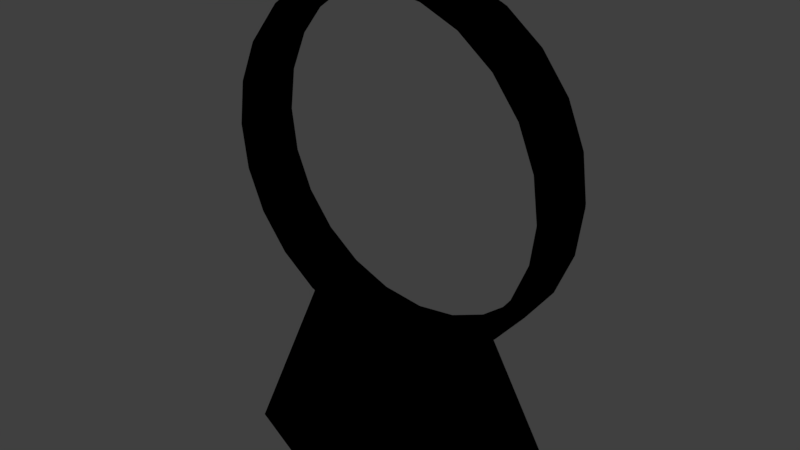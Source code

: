 # Source: ring.blend  (saved by Blender 2.79.0; exported with 4.5.12 LTS)
import bpy
from mathutils import Matrix  # noqa: F401  (used for matrix-valued properties, if any)

bpy.ops.wm.read_factory_settings(use_empty=True)
scene = bpy.context.scene
scene.name = 'Scene'

# ---- collections
col_collection_1 = bpy.data.collections.new('Collection 1'); scene.collection.children.link(col_collection_1)

# ---- images (referenced by path relative to the original .blend; pixels are not part of the script)
import os
ASSET_DIR = os.environ.get("B2B_ASSET_DIR", "")  # directory of the original .blend (textures are referenced by path, not embedded)
HERE = os.path.dirname(os.path.abspath(__file__))  # packed textures are extracted next to this script under _unpacked/

def load_image(name, relpath, width, height, colorspace="sRGB"):
    """Load a texture the original file referenced (path relative to the .blend, or extracted next to this script)."""
    p = next((c for c in (os.path.join(HERE, relpath), os.path.join(ASSET_DIR, relpath)) if relpath and os.path.exists(c)), "")
    if p:
        img = bpy.data.images.load(p, check_existing=True)
        img.name = name
    else:  # same state as the original file: an image datablock whose file is absent (Cycles renders it pink)
        img = bpy.data.images.new(name, width, height)
        img.source = "FILE"
        img.filepath = "//" + (relpath or name)
    img.colorspace_settings.name = colorspace
    return img
img_ring_png = load_image('ring.png', 'ring.png', 1024, 1024, 'sRGB')

# ---- materials (node trees are filled in below, after node groups)
mat_material_002 = bpy.data.materials.new('Material.002')
mat_material_002.alpha_threshold = 0.0
mat_material_002.roughness = 0.5

# ---- node groups
ng_gltf_metallic_roughness = bpy.data.node_groups.new('glTF Metallic Roughness', 'ShaderNodeTree')
_N = ng_gltf_metallic_roughness.nodes; _L = ng_gltf_metallic_roughness.links

# ---- material node trees
mat_material_002.use_nodes = True; mat_material_002.node_tree.nodes.clear()
_N = mat_material_002.node_tree.nodes; _L = mat_material_002.node_tree.links
n0 = _N.new('ShaderNodeOutputMaterial'); n0.name = 'Material Output'; n0.location = (460, 300)
n1 = _N.new('ShaderNodeGroup'); n1.name = 'Group'; n1.location = (240, 388)
n1.node_tree = ng_gltf_metallic_roughness
n1.inputs[1].default_value = (1.0, 1.0, 1.0, 1.0)
n1.inputs[2].default_value = (1.0, 1.0, 1.0, 1.0)
n1.inputs[3].default_value = 0.0
n1.inputs[4].default_value = 0.7
n1.inputs[5].default_value = (0.5, 0.5, 1.0, 1.0)
n1.inputs[6].default_value = 1.0
n1.inputs[7].default_value = (1.0, 1.0, 1.0, 1.0)
n1.inputs[8].default_value = 1.0
n1.inputs[9].default_value = (1.0, 1.0, 1.0, 1.0)
n1.inputs[10].default_value = (0.0, 0.0, 0.0, 1.0)
n1.inputs[11].default_value = 1.0
n1.inputs[12].default_value = 0.5
n1.inputs[13].default_value = 0.0
n1.inputs[14].default_value = 0.0
n1.inputs[15].default_value = 0.0
n1.inputs[16].default_value = (0.0, 0.0, 0.0, 1.0)
n2 = _N.new('ShaderNodeTexImage'); n2.name = 'Image Texture'; n2.location = (10, 300)
n2.width = 140
n2.image = img_ring_png
_L.new(n1.outputs[0], n0.inputs[0])
_L.new(n2.outputs[0], n1.inputs[0])
n0.is_active_output = True

# ---- world
world_world = bpy.data.worlds.new('World'); scene.world = world_world
world_world.color = (0.05088, 0.05088, 0.05088)
world_world.use_sun_shadow = False
world_world.sun_shadow_jitter_overblur = 0.0
world_world.cycles.sampling_method = 'MANUAL'

# ---- meshes
me_mesh0_001 = bpy.data.meshes.new('mesh0.001')
me_mesh0_001.from_pydata([(5.0, 1.0, 17.57), (6.124, 1.0, 16.1), (6.124, -1.0, 16.1), (5.0, -1.0, 17.57), (6.83, 1.0, 14.4), (6.83, -1.0, 14.4), (7.071, 1.0, 12.57), (7.071, -1.0, 12.57), (6.83, 1.0, 10.74), (6.83, -1.0, 10.74), (6.124, 1.0, 9.032), (6.124, -1.0, 9.032), (5.0, 1.0, 7.567), (5.0, -1.0, 7.567), (3.536, 1.0, 6.444), (3.536, -1.0, 6.444), (1.83, 1.0, 5.737), (1.83, -1.0, 5.737), (3e-06, 1.0, 5.496), (-7e-06, -1.0, 5.496), (-1.83, 1.0, 5.737), (-1.83, -1.0, 5.737), (-3.536, 1.0, 6.444), (-3.536, -1.0, 6.444), (-5.0, 1.0, 7.567), (-5.0, -1.0, 7.567), (-6.124, 1.0, 9.032), (-6.124, -1.0, 9.032), (-6.83, 1.0, 10.74), (-6.83, -1.0, 10.74), (-7.071, 1.0, 12.57), (-7.071, -1.0, 12.57), (-6.83, 1.0, 14.4), (-6.83, -1.0, 14.4), (-6.124, 1.0, 16.1), (-6.124, -1.0, 16.1), (-5.0, 1.0, 17.57), (-5.0, -1.0, 17.57), (-3.536, 1.0, 18.69), (-3.536, -1.0, 18.69), (-1.83, 1.0, 19.4), (-1.83, -1.0, 19.4), (-5e-06, 1.0, 19.64), (4.3e-05, -1.0, 19.64), (1.83, 1.0, 19.4), (1.83, -1.0, 19.4), (3.536, 1.0, 18.69), (3.536, -1.0, 18.69), (3.893, 1.0, 19.31), (3.893, -1.0, 19.31), (5.505, -1.0, 18.07), (5.505, 1.0, 18.07), (2.015, 1.0, 20.09), (2.015, -1.0, 20.09), (-4e-06, 1.0, 20.35), (4.5e-05, -1.0, 20.35), (-2.015, 1.0, 20.09), (-2.015, -1.0, 20.09), (-3.893, 1.0, 19.31), (-3.893, -1.0, 19.31), (-5.505, 1.0, 18.07), (-5.505, -1.0, 18.07), (-6.742, 1.0, 16.46), (-6.742, -1.0, 16.46), (-7.52, 1.0, 14.58), (-7.52, -1.0, 14.58), (-7.785, 1.0, 12.57), (-7.785, -1.0, 12.57), (-7.52, 1.0, 10.55), (-7.52, -1.0, 10.55), (-6.742, 1.0, 8.675), (-6.742, -1.0, 8.675), (-5.505, 1.0, 7.062), (-5.505, -1.0, 7.062), (-3.893, 1.0, 5.825), (-3.893, -1.0, 5.825), (5.505, 1.0, 7.062), (5.505, -1.0, 7.062), (3.893, -1.0, 5.825), (3.893, 1.0, 5.825), (6.742, 1.0, 8.675), (6.742, -1.0, 8.675), (7.52, 1.0, 10.55), (7.52, -1.0, 10.55), (7.785, 1.0, 12.57), (7.785, -1.0, 12.57), (7.52, 1.0, 14.58), (7.52, -1.0, 14.58), (6.742, 1.0, 16.46), (6.742, -1.0, 16.46), (5.505, 1.0, 18.07), (6.742, 1.0, 16.46), (6.585, 1.332, 16.37), (5.377, 1.332, 17.94), (7.52, 1.0, 14.58), (7.345, 1.332, 14.54), (7.785, 1.0, 12.57), (7.604, 1.332, 12.57), (7.52, 1.0, 10.55), (7.345, 1.332, 10.6), (6.742, 1.0, 8.675), (6.585, 1.332, 8.766), (5.505, 1.0, 7.062), (5.377, 1.332, 7.191), (3.893, 1.0, 5.825), (3.802, 1.332, 5.982), (2.015, 1.0, 5.047), (1.968, 1.332, 5.223), (3e-06, 1.0, 4.782), (3e-06, 1.332, 4.964), (-2.015, 1.0, 5.047), (-1.968, 1.332, 5.223), (-3.893, 1.0, 5.825), (-3.802, 1.332, 5.982), (-5.505, 1.0, 7.062), (-5.377, 1.332, 7.191), (-6.742, 1.0, 8.675), (-6.585, 1.332, 8.766), (-7.52, 1.0, 10.55), (-7.345, 1.332, 10.6), (-7.785, 1.0, 12.57), (-7.604, 1.332, 12.57), (-7.52, 1.0, 14.58), (-7.345, 1.332, 14.54), (-6.742, 1.0, 16.46), (-6.585, 1.332, 16.37), (-5.505, 1.0, 18.07), (-5.377, 1.332, 17.94), (-3.893, 1.0, 19.31), (-3.802, 1.332, 19.15), (-2.015, 1.0, 20.09), (-1.968, 1.332, 19.91), (-4e-06, 1.0, 20.35), (-4e-06, 1.332, 20.17), (2.015, 1.0, 20.09), (1.968, 1.332, 19.91), (3.893, 1.0, 19.31), (3.802, 1.332, 19.15), (5.0, 1.0, 17.57), (3.536, 1.0, 18.69), (3.619, 1.317, 18.84), (5.118, 1.317, 17.69), (1.83, 1.0, 19.4), (1.873, 1.317, 19.56), (-5e-06, 1.0, 19.64), (-6e-06, 1.317, 19.81), (-1.83, 1.0, 19.4), (-1.873, 1.317, 19.56), (-3.536, 1.0, 18.69), (-3.619, 1.317, 18.84), (-5.0, 1.0, 17.57), (-5.118, 1.317, 17.69), (-6.124, 1.0, 16.1), (-6.268, 1.317, 16.19), (-6.83, 1.0, 14.4), (-6.991, 1.317, 14.44), (-7.071, 1.0, 12.57), (-7.238, 1.317, 12.57), (-6.83, 1.0, 10.74), (-6.991, 1.317, 10.69), (-6.124, 1.0, 9.032), (-6.268, 1.317, 8.948), (-5.0, 1.0, 7.567), (-5.118, 1.317, 7.449), (-3.536, 1.0, 6.444), (-3.619, 1.317, 6.299), (-1.83, 1.0, 5.737), (-1.873, 1.317, 5.576), (3e-06, 1.0, 5.496), (3e-06, 1.317, 5.329), (1.83, 1.0, 5.737), (1.873, 1.317, 5.576), (3.536, 1.0, 6.444), (3.619, 1.317, 6.299), (5.0, 1.0, 7.567), (5.118, 1.317, 7.449), (6.124, 1.0, 9.032), (6.268, 1.317, 8.948), (6.83, 1.0, 10.74), (6.991, 1.317, 10.69), (7.071, 1.0, 12.57), (7.238, 1.317, 12.57), (6.83, 1.0, 14.4), (6.991, 1.317, 14.44), (6.124, 1.0, 16.1), (6.268, 1.317, 16.19), (6.742, -1.0, 16.46), (5.505, -1.0, 18.07), (5.371, -1.325, 17.94), (6.579, -1.325, 16.37), (7.52, -1.0, 14.58), (7.338, -1.325, 14.53), (7.785, -1.0, 12.57), (7.596, -1.325, 12.57), (7.52, -1.0, 10.55), (7.338, -1.325, 10.6), (6.742, -1.0, 8.675), (6.579, -1.325, 8.769), (5.505, -1.0, 7.062), (5.371, -1.325, 7.196), (3.893, -1.0, 5.825), (3.798, -1.325, 5.989), (2.015, -1.0, 5.047), (1.966, -1.325, 5.23), (-7e-06, -1.0, 4.782), (-7e-06, -1.325, 4.971), (-2.015, -1.0, 5.047), (-1.966, -1.325, 5.23), (-3.893, -1.0, 5.825), (-3.798, -1.325, 5.989), (-5.505, -1.0, 7.062), (-5.371, -1.325, 7.196), (-6.742, -1.0, 8.675), (-6.579, -1.325, 8.769), (-7.52, -1.0, 10.55), (-7.338, -1.325, 10.6), (-7.785, -1.0, 12.57), (-7.596, -1.325, 12.57), (-7.52, -1.0, 14.58), (-7.338, -1.325, 14.53), (-6.742, -1.0, 16.46), (-6.579, -1.325, 16.37), (-5.505, -1.0, 18.07), (-5.371, -1.325, 17.94), (-3.893, -1.0, 19.31), (-3.798, -1.325, 19.15), (-2.015, -1.0, 20.09), (-1.966, -1.325, 19.91), (4.5e-05, -1.0, 20.35), (4.4e-05, -1.325, 20.16), (2.015, -1.0, 20.09), (1.966, -1.325, 19.91), (3.893, -1.0, 19.31), (3.798, -1.325, 19.15), (3.536, -1.0, 18.69), (5.0, -1.0, 17.57), (5.123, -1.31, 17.69), (3.622, -1.31, 18.84), (1.83, -1.0, 19.4), (1.875, -1.31, 19.57), (4.3e-05, -1.0, 19.64), (4.4e-05, -1.31, 19.81), (-1.83, -1.0, 19.4), (-1.875, -1.31, 19.57), (-3.536, -1.0, 18.69), (-3.622, -1.31, 18.84), (-5.0, -1.0, 17.57), (-5.123, -1.31, 17.69), (-6.124, -1.0, 16.1), (-6.274, -1.31, 16.19), (-6.83, -1.0, 14.4), (-6.998, -1.31, 14.44), (-7.071, -1.0, 12.57), (-7.245, -1.31, 12.57), (-6.83, -1.0, 10.74), (-6.998, -1.31, 10.69), (-6.124, -1.0, 9.032), (-6.274, -1.31, 8.945), (-5.0, -1.0, 7.567), (-5.123, -1.31, 7.445), (-3.536, -1.0, 6.444), (-3.622, -1.31, 6.293), (-1.83, -1.0, 5.737), (-1.875, -1.31, 5.569), (-7e-06, -1.0, 5.496), (-7e-06, -1.31, 5.323), (1.83, -1.0, 5.737), (1.875, -1.31, 5.569), (3.536, -1.0, 6.444), (3.622, -1.31, 6.293), (5.0, -1.0, 7.567), (5.123, -1.31, 7.445), (6.124, -1.0, 9.032), (6.274, -1.31, 8.945), (6.83, -1.0, 10.74), (6.998, -1.31, 10.69), (7.071, -1.0, 12.57), (7.245, -1.31, 12.57), (6.83, -1.0, 14.4), (6.998, -1.31, 14.44), (6.124, -1.0, 16.1), (6.274, -1.31, 16.19), (2.015, 1.0, 5.047), (3.893, 1.0, 5.825), (5.839, 2.7, -0.8717), (3.023, 3.791, -0.8717), (3.893, -1.0, 5.825), (2.015, -1.0, 5.047), (3.023, -3.791, -0.8717), (5.839, -2.7, -0.8717), (3.893, 1.0, 5.825), (3.893, -1.0, 5.825), (5.839, -2.7, -0.8717), (5.839, 2.7, -0.8717), (3e-06, 1.0, 4.782), (2.015, 1.0, 5.047), (3.023, 3.791, -0.8717), (5e-06, 4.055, -0.8717), (2.015, -1.0, 5.047), (-7e-06, -1.0, 4.782), (-1.1e-05, -4.055, -0.8717), (3.023, -3.791, -0.8717), (-2.015, 1.0, 5.047), (3e-06, 1.0, 4.782), (5e-06, 4.055, -0.8717), (-3.023, 3.791, -0.8717), (-7e-06, -1.0, 4.782), (-2.015, -1.0, 5.047), (-3.023, -3.791, -0.8717), (-1.1e-05, -4.055, -0.8717), (-3.893, 1.0, 5.825), (-2.015, 1.0, 5.047), (-3.023, 3.791, -0.8717), (-5.839, 2.7, -0.8717), (-2.015, -1.0, 5.047), (-3.893, -1.0, 5.825), (-5.839, -2.7, -0.8717), (-3.023, -3.791, -0.8717), (-3.893, -1.0, 5.825), (-3.893, 1.0, 5.825), (-5.839, 2.7, -0.8717), (-5.839, -2.7, -0.8717), (5.839, 2.7, -0.8717), (5.839, -2.7, -0.8717), (3.023, -3.791, -0.8717), (3.023, 3.791, -0.8717), (-1.1e-05, -4.055, -0.8717), (5e-06, 4.055, -0.8717), (-3.023, -3.791, -0.8717), (-3.023, 3.791, -0.8717), (-5.839, -2.7, -0.8717), (-5.839, 2.7, -0.8717)], [], [(0, 1, 2), (2, 3, 0), (1, 4, 5), (5, 2, 1), (4, 6, 7), (7, 5, 4), (6, 8, 9), (9, 7, 6), (8, 10, 11), (11, 9, 8), (10, 12, 13), (13, 11, 10), (12, 14, 13), (13, 14, 15), (14, 16, 15), (15, 16, 17), (16, 18, 17), (17, 18, 19), (18, 20, 19), (19, 20, 21), (20, 22, 21), (21, 22, 23), (22, 24, 23), (23, 24, 25), (24, 26, 25), (25, 26, 27), (26, 28, 27), (27, 28, 29), (28, 30, 29), (29, 30, 31), (30, 32, 31), (31, 32, 33), (32, 34, 33), (33, 34, 35), (34, 36, 35), (35, 36, 37), (36, 38, 37), (37, 38, 39), (38, 40, 39), (39, 40, 41), (40, 42, 41), (41, 42, 43), (42, 44, 43), (43, 44, 45), (44, 46, 45), (45, 46, 47), (46, 0, 47), (47, 0, 3), (48, 49, 51), (51, 49, 50), (52, 53, 48), (48, 53, 49), (54, 55, 52), (52, 55, 53), (56, 57, 54), (54, 57, 55), (58, 59, 56), (56, 59, 57), (60, 61, 58), (58, 61, 59), (62, 63, 60), (60, 63, 61), (64, 65, 62), (62, 65, 63), (66, 67, 64), (64, 67, 65), (68, 69, 66), (66, 69, 67), (70, 71, 68), (68, 71, 69), (72, 73, 70), (70, 73, 71), (74, 75, 72), (72, 75, 73), (76, 77, 79), (79, 77, 78), (80, 81, 77), (77, 76, 80), (82, 83, 81), (81, 80, 82), (84, 85, 83), (83, 82, 84), (86, 87, 85), (85, 84, 86), (88, 89, 87), (87, 86, 88), (51, 50, 89), (89, 88, 51), (90, 91, 93), (93, 91, 92), (91, 94, 92), (92, 94, 95), (94, 96, 97), (97, 95, 94), (96, 98, 97), (97, 98, 99), (98, 100, 99), (99, 100, 101), (100, 102, 101), (101, 102, 103), (102, 104, 105), (105, 103, 102), (104, 106, 105), (105, 106, 107), (106, 108, 109), (109, 107, 106), (108, 110, 111), (111, 109, 108), (110, 112, 111), (111, 112, 113), (112, 114, 115), (115, 113, 112), (114, 116, 117), (117, 115, 114), (116, 118, 117), (117, 118, 119), (118, 120, 119), (119, 120, 121), (120, 122, 121), (121, 122, 123), (122, 124, 123), (123, 124, 125), (124, 126, 125), (125, 126, 127), (126, 128, 129), (129, 127, 126), (128, 130, 129), (129, 130, 131), (130, 132, 131), (131, 132, 133), (132, 134, 133), (133, 134, 135), (134, 136, 137), (137, 135, 134), (136, 90, 137), (137, 90, 93), (138, 139, 141), (141, 139, 140), (139, 142, 143), (143, 140, 139), (142, 144, 145), (145, 143, 142), (144, 146, 147), (147, 145, 144), (146, 148, 149), (149, 147, 146), (148, 150, 149), (149, 150, 151), (150, 152, 151), (151, 152, 153), (152, 154, 155), (155, 153, 152), (154, 156, 157), (157, 155, 154), (156, 158, 157), (157, 158, 159), (158, 160, 161), (161, 159, 158), (160, 162, 163), (163, 161, 160), (162, 164, 165), (165, 163, 162), (164, 166, 167), (167, 165, 164), (166, 168, 167), (167, 168, 169), (168, 170, 171), (171, 169, 168), (170, 172, 171), (171, 172, 173), (172, 174, 175), (175, 173, 172), (174, 176, 177), (177, 175, 174), (176, 178, 179), (179, 177, 176), (178, 180, 181), (181, 179, 178), (180, 182, 181), (181, 182, 183), (182, 184, 183), (183, 184, 185), (184, 138, 141), (141, 185, 184), (185, 141, 93), (93, 92, 185), (183, 185, 92), (92, 95, 183), (181, 183, 97), (97, 183, 95), (179, 181, 99), (99, 181, 97), (177, 179, 101), (101, 179, 99), (175, 177, 103), (103, 177, 101), (173, 175, 103), (103, 105, 173), (171, 173, 105), (105, 107, 171), (169, 171, 107), (107, 109, 169), (167, 169, 109), (109, 111, 167), (165, 167, 111), (111, 113, 165), (163, 165, 113), (113, 115, 163), (161, 163, 115), (115, 117, 161), (159, 161, 117), (117, 119, 159), (157, 159, 119), (119, 121, 157), (155, 157, 121), (121, 123, 155), (153, 155, 123), (123, 125, 153), (151, 153, 125), (125, 127, 151), (149, 151, 127), (127, 129, 149), (147, 149, 129), (129, 131, 147), (145, 147, 131), (131, 133, 145), (143, 145, 133), (133, 135, 143), (140, 143, 135), (135, 137, 140), (141, 140, 137), (137, 93, 141), (186, 187, 189), (189, 187, 188), (190, 186, 191), (191, 186, 189), (192, 190, 193), (193, 190, 191), (194, 192, 195), (195, 192, 193), (196, 194, 197), (197, 194, 195), (198, 196, 199), (199, 196, 197), (200, 198, 201), (201, 198, 199), (202, 200, 203), (203, 200, 201), (204, 202, 203), (203, 205, 204), (206, 204, 205), (205, 207, 206), (208, 206, 209), (209, 206, 207), (210, 208, 211), (211, 208, 209), (212, 210, 213), (213, 210, 211), (214, 212, 215), (215, 212, 213), (216, 214, 217), (217, 214, 215), (218, 216, 219), (219, 216, 217), (220, 218, 219), (219, 221, 220), (222, 220, 221), (221, 223, 222), (224, 222, 225), (225, 222, 223), (226, 224, 225), (225, 227, 226), (228, 226, 227), (227, 229, 228), (230, 228, 231), (231, 228, 229), (232, 230, 231), (231, 233, 232), (187, 232, 233), (233, 188, 187), (234, 235, 236), (236, 237, 234), (238, 234, 239), (239, 234, 237), (240, 238, 241), (241, 238, 239), (242, 240, 243), (243, 240, 241), (244, 242, 245), (245, 242, 243), (246, 244, 247), (247, 244, 245), (248, 246, 247), (247, 249, 248), (250, 248, 249), (249, 251, 250), (252, 250, 251), (251, 253, 252), (254, 252, 253), (253, 255, 254), (256, 254, 257), (257, 254, 255), (258, 256, 259), (259, 256, 257), (260, 258, 259), (259, 261, 260), (262, 260, 261), (261, 263, 262), (264, 262, 263), (263, 265, 264), (266, 264, 267), (267, 264, 265), (268, 266, 269), (269, 266, 267), (270, 268, 271), (271, 268, 269), (272, 270, 271), (271, 273, 272), (274, 272, 273), (273, 275, 274), (276, 274, 275), (275, 277, 276), (278, 276, 277), (277, 279, 278), (280, 278, 279), (279, 281, 280), (235, 280, 281), (281, 236, 235), (236, 281, 188), (188, 281, 189), (281, 279, 189), (189, 279, 191), (279, 277, 191), (191, 277, 193), (277, 275, 193), (193, 275, 195), (275, 273, 195), (195, 273, 197), (273, 271, 197), (197, 271, 199), (271, 269, 201), (201, 199, 271), (269, 267, 203), (203, 201, 269), (267, 265, 205), (205, 203, 267), (265, 263, 207), (207, 205, 265), (263, 261, 209), (209, 207, 263), (261, 259, 211), (211, 209, 261), (259, 257, 213), (213, 211, 259), (257, 255, 215), (215, 213, 257), (255, 253, 217), (217, 215, 255), (253, 251, 219), (219, 217, 253), (251, 249, 221), (221, 219, 251), (249, 247, 223), (223, 221, 249), (247, 245, 225), (225, 223, 247), (245, 243, 227), (227, 225, 245), (243, 241, 229), (229, 227, 243), (241, 239, 231), (231, 229, 241), (239, 237, 233), (233, 231, 239), (237, 236, 188), (188, 233, 237), (282, 283, 284), (284, 285, 282), (286, 287, 289), (289, 287, 288), (290, 291, 293), (293, 291, 292), (294, 295, 297), (297, 295, 296), (298, 299, 300), (300, 301, 298), (302, 303, 304), (304, 305, 302), (306, 307, 309), (309, 307, 308), (310, 311, 313), (313, 311, 312), (314, 315, 316), (316, 317, 314), (318, 319, 320), (320, 321, 318), (322, 323, 325), (325, 323, 324), (325, 324, 327), (327, 324, 326), (327, 326, 329), (329, 326, 328), (329, 328, 331), (331, 328, 330)])
_uv = me_mesh0_001.uv_layers.new(name='UVMap')
_uv.uv.foreach_set('vector', [0.74, 0.7269, 0.7941, 0.6565, 0.8219, 0.6727, 0.8219, 0.6727, 0.7627, 0.7498, 0.74, 0.7269, 0.7941, 0.6565, 0.828, 0.5745, 0.8591, 0.5829, 0.8591, 0.5829, 0.8219, 0.6727, 0.7941, 0.6565, 0.828, 0.5745, 0.8396, 0.4865, 0.8718, 0.4865, 0.8718, 0.4865, 0.8591, 0.5829, 0.828, 0.5745, 0.8396, 0.4865, 0.828, 0.3986, 0.8591, 0.3901, 0.8591, 0.3901, 0.8718, 0.4865, 0.8396, 0.4865, 0.828, 0.3986, 0.7941, 0.3166, 0.8219, 0.3003, 0.8219, 0.3003, 0.8591, 0.3901, 0.828, 0.3986, 0.7941, 0.3166, 0.74, 0.2462, 0.7627, 0.2231, 0.7627, 0.2231, 0.8219, 0.3003, 0.7941, 0.3166, 0.74, 0.2462, 0.6696, 0.1921, 0.7627, 0.2231, 0.7627, 0.2231, 0.6696, 0.1921, 0.6856, 0.164, 0.6696, 0.1921, 0.5877, 0.1582, 0.6856, 0.164, 0.6856, 0.164, 0.5877, 0.1582, 0.5958, 0.1268, 0.5877, 0.1582, 0.4997, 0.1466, 0.5958, 0.1268, 0.5958, 0.1268, 0.4997, 0.1466, 0.4994, 0.1141, 0.4997, 0.1466, 0.4117, 0.1582, 0.4994, 0.1141, 0.4994, 0.1141, 0.4117, 0.1582, 0.403, 0.1268, 0.4117, 0.1582, 0.3297, 0.1921, 0.403, 0.1268, 0.403, 0.1268, 0.3297, 0.1921, 0.3132, 0.164, 0.3297, 0.1921, 0.2593, 0.2462, 0.3132, 0.164, 0.3132, 0.164, 0.2593, 0.2462, 0.2361, 0.2231, 0.2593, 0.2462, 0.2053, 0.3166, 0.2361, 0.2231, 0.2361, 0.2231, 0.2053, 0.3166, 0.1769, 0.3003, 0.2053, 0.3166, 0.1713, 0.3986, 0.1769, 0.3003, 0.1769, 0.3003, 0.1713, 0.3986, 0.1397, 0.3901, 0.1713, 0.3986, 0.1597, 0.4865, 0.1397, 0.3901, 0.1397, 0.3901, 0.1597, 0.4865, 0.127, 0.4865, 0.1597, 0.4865, 0.1713, 0.5745, 0.127, 0.4865, 0.127, 0.4865, 0.1713, 0.5745, 0.1397, 0.5829, 0.1713, 0.5745, 0.2053, 0.6565, 0.1397, 0.5829, 0.1397, 0.5829, 0.2053, 0.6565, 0.1769, 0.6727, 0.2053, 0.6565, 0.2593, 0.7269, 0.1769, 0.6727, 0.1769, 0.6727, 0.2593, 0.7269, 0.2361, 0.7498, 0.2593, 0.7269, 0.3297, 0.7809, 0.2361, 0.7498, 0.2361, 0.7498, 0.3297, 0.7809, 0.3132, 0.809, 0.3297, 0.7809, 0.4117, 0.8149, 0.3132, 0.809, 0.3132, 0.809, 0.4117, 0.8149, 0.403, 0.8462, 0.4117, 0.8149, 0.4997, 0.8265, 0.403, 0.8462, 0.403, 0.8462, 0.4997, 0.8265, 0.4994, 0.8589, 0.4997, 0.8265, 0.5877, 0.8149, 0.4994, 0.8589, 0.4994, 0.8589, 0.5877, 0.8149, 0.5958, 0.8462, 0.5877, 0.8149, 0.6696, 0.7809, 0.5958, 0.8462, 0.5958, 0.8462, 0.6696, 0.7809, 0.6856, 0.809, 0.6696, 0.7809, 0.74, 0.7269, 0.6856, 0.809, 0.6856, 0.809, 0.74, 0.7269, 0.7627, 0.7498, 0.7241, 0.8706, 0.7456, 0.9076, 0.817, 0.7994, 0.817, 0.7994, 0.7456, 0.9076, 0.8474, 0.8295, 0.616, 0.9154, 0.627, 0.9568, 0.7241, 0.8706, 0.7241, 0.8706, 0.627, 0.9568, 0.7456, 0.9076, 0.5, 0.9307, 0.4997, 0.9735, 0.616, 0.9154, 0.616, 0.9154, 0.4997, 0.9735, 0.627, 0.9568, 0.384, 0.9154, 0.3725, 0.9568, 0.5, 0.9307, 0.5, 0.9307, 0.3725, 0.9568, 0.4997, 0.9735, 0.2759, 0.8706, 0.2539, 0.9076, 0.384, 0.9154, 0.384, 0.9154, 0.2539, 0.9076, 0.3725, 0.9568, 0.1831, 0.7994, 0.1521, 0.8295, 0.2759, 0.8706, 0.2759, 0.8706, 0.1521, 0.8295, 0.2539, 0.9076, 0.1118, 0.7066, 0.07394, 0.7277, 0.1831, 0.7994, 0.1831, 0.7994, 0.07394, 0.7277, 0.1521, 0.8295, 0.06706, 0.5985, 0.02483, 0.6091, 0.1118, 0.7066, 0.1118, 0.7066, 0.02483, 0.6091, 0.07394, 0.7277, 0.05178, 0.4825, 0.008072, 0.4818, 0.06706, 0.5985, 0.06706, 0.5985, 0.008072, 0.4818, 0.02483, 0.6091, 0.06706, 0.3665, 0.02482, 0.3546, 0.05178, 0.4825, 0.05178, 0.4825, 0.02482, 0.3546, 0.008072, 0.4818, 0.1118, 0.2584, 0.07394, 0.236, 0.06706, 0.3665, 0.06706, 0.3665, 0.07394, 0.236, 0.02482, 0.3546, 0.1831, 0.1655, 0.1521, 0.1342, 0.1118, 0.2584, 0.1118, 0.2584, 0.1521, 0.1342, 0.07394, 0.236, 0.2759, 0.09429, 0.2539, 0.05605, 0.1831, 0.1655, 0.1831, 0.1655, 0.2539, 0.05605, 0.1521, 0.1342, 0.817, 0.1655, 0.8474, 0.1342, 0.7241, 0.09429, 0.7241, 0.09429, 0.8474, 0.1342, 0.7456, 0.05605, 0.8882, 0.2584, 0.9368, 0.2328, 0.8474, 0.1342, 0.8474, 0.1342, 0.817, 0.1655, 0.8882, 0.2584, 0.933, 0.3665, 0.9747, 0.3546, 0.9368, 0.2328, 0.9368, 0.2328, 0.8882, 0.2584, 0.933, 0.3665, 0.9482, 0.4825, 0.9914, 0.4818, 0.9747, 0.3546, 0.9747, 0.3546, 0.933, 0.3665, 0.9482, 0.4825, 0.933, 0.5985, 0.9747, 0.6091, 0.9914, 0.4818, 0.9914, 0.4818, 0.9482, 0.4825, 0.933, 0.5985, 0.8882, 0.7066, 0.9255, 0.7277, 0.9747, 0.6091, 0.9747, 0.6091, 0.933, 0.5985, 0.8882, 0.7066, 0.817, 0.7994, 0.8474, 0.8295, 0.9255, 0.7277, 0.9255, 0.7277, 0.8882, 0.7066, 0.817, 0.7994, 0.8013, 0.786, 0.8689, 0.698, 0.7943, 0.779, 0.7943, 0.779, 0.8689, 0.698, 0.8603, 0.693, 0.8689, 0.698, 0.9113, 0.5954, 0.8603, 0.693, 0.8603, 0.693, 0.9113, 0.5954, 0.9018, 0.5929, 0.9113, 0.5954, 0.9258, 0.4854, 0.9159, 0.4854, 0.9159, 0.4854, 0.9018, 0.5929, 0.9113, 0.5954, 0.9258, 0.4854, 0.9113, 0.3754, 0.9159, 0.4854, 0.9159, 0.4854, 0.9113, 0.3754, 0.9018, 0.3779, 0.9113, 0.3754, 0.8689, 0.2728, 0.9018, 0.3779, 0.9018, 0.3779, 0.8689, 0.2728, 0.8603, 0.2778, 0.8689, 0.2728, 0.8013, 0.1848, 0.8603, 0.2778, 0.8603, 0.2778, 0.8013, 0.1848, 0.7943, 0.1918, 0.8013, 0.1848, 0.7133, 0.1172, 0.7083, 0.1258, 0.7083, 0.1258, 0.7943, 0.1918, 0.8013, 0.1848, 0.7133, 0.1172, 0.6107, 0.07474, 0.7083, 0.1258, 0.7083, 0.1258, 0.6107, 0.07474, 0.6082, 0.08433, 0.6107, 0.07474, 0.5007, 0.06026, 0.5007, 0.07018, 0.5007, 0.07018, 0.6082, 0.08433, 0.6107, 0.07474, 0.5007, 0.06026, 0.3907, 0.07474, 0.3932, 0.08433, 0.3932, 0.08433, 0.5007, 0.07018, 0.5007, 0.06026, 0.3907, 0.07474, 0.2881, 0.1172, 0.3932, 0.08433, 0.3932, 0.08433, 0.2881, 0.1172, 0.2931, 0.1258, 0.2881, 0.1172, 0.2001, 0.1848, 0.2071, 0.1918, 0.2071, 0.1918, 0.2931, 0.1258, 0.2881, 0.1172, 0.2001, 0.1848, 0.1325, 0.2728, 0.1411, 0.2778, 0.1411, 0.2778, 0.2071, 0.1918, 0.2001, 0.1848, 0.1325, 0.2728, 0.09005, 0.3754, 0.1411, 0.2778, 0.1411, 0.2778, 0.09005, 0.3754, 0.09963, 0.3779, 0.09005, 0.3754, 0.07557, 0.4854, 0.09963, 0.3779, 0.09963, 0.3779, 0.07557, 0.4854, 0.08548, 0.4854, 0.07557, 0.4854, 0.09005, 0.5954, 0.08548, 0.4854, 0.08548, 0.4854, 0.09005, 0.5954, 0.09963, 0.5929, 0.09005, 0.5954, 0.1325, 0.698, 0.09963, 0.5929, 0.09963, 0.5929, 0.1325, 0.698, 0.1411, 0.693, 0.1325, 0.698, 0.2001, 0.786, 0.1411, 0.693, 0.1411, 0.693, 0.2001, 0.786, 0.2071, 0.779, 0.2001, 0.786, 0.2881, 0.8536, 0.2931, 0.845, 0.2931, 0.845, 0.2071, 0.779, 0.2001, 0.786, 0.2881, 0.8536, 0.3907, 0.896, 0.2931, 0.845, 0.2931, 0.845, 0.3907, 0.896, 0.3932, 0.8865, 0.3907, 0.896, 0.5007, 0.9105, 0.3932, 0.8865, 0.3932, 0.8865, 0.5007, 0.9105, 0.5007, 0.9006, 0.5007, 0.9105, 0.6107, 0.896, 0.5007, 0.9006, 0.5007, 0.9006, 0.6107, 0.896, 0.6082, 0.8865, 0.6107, 0.896, 0.7133, 0.8536, 0.7083, 0.845, 0.7083, 0.845, 0.6082, 0.8865, 0.6107, 0.896, 0.7133, 0.8536, 0.8013, 0.786, 0.7083, 0.845, 0.7083, 0.845, 0.8013, 0.786, 0.7943, 0.779, 0.7737, 0.7584, 0.6938, 0.8198, 0.7802, 0.7649, 0.7802, 0.7649, 0.6938, 0.8198, 0.6983, 0.8277, 0.6938, 0.8198, 0.6006, 0.8584, 0.603, 0.8672, 0.603, 0.8672, 0.6983, 0.8277, 0.6938, 0.8198, 0.6006, 0.8584, 0.5007, 0.8715, 0.5007, 0.8806, 0.5007, 0.8806, 0.603, 0.8672, 0.6006, 0.8584, 0.5007, 0.8715, 0.4008, 0.8584, 0.3984, 0.8672, 0.3984, 0.8672, 0.5007, 0.8806, 0.5007, 0.8715, 0.4008, 0.8584, 0.3076, 0.8198, 0.3031, 0.8277, 0.3031, 0.8277, 0.3984, 0.8672, 0.4008, 0.8584, 0.3076, 0.8198, 0.2277, 0.7584, 0.3031, 0.8277, 0.3031, 0.8277, 0.2277, 0.7584, 0.2212, 0.7649, 0.2277, 0.7584, 0.1663, 0.6785, 0.2212, 0.7649, 0.2212, 0.7649, 0.1663, 0.6785, 0.1584, 0.683, 0.1663, 0.6785, 0.1277, 0.5853, 0.1189, 0.5877, 0.1189, 0.5877, 0.1584, 0.683, 0.1663, 0.6785, 0.1277, 0.5853, 0.1146, 0.4854, 0.1055, 0.4854, 0.1055, 0.4854, 0.1189, 0.5877, 0.1277, 0.5853, 0.1146, 0.4854, 0.1277, 0.3855, 0.1055, 0.4854, 0.1055, 0.4854, 0.1277, 0.3855, 0.1189, 0.3831, 0.1277, 0.3855, 0.1663, 0.2923, 0.1584, 0.2878, 0.1584, 0.2878, 0.1189, 0.3831, 0.1277, 0.3855, 0.1663, 0.2923, 0.2277, 0.2124, 0.2212, 0.2059, 0.2212, 0.2059, 0.1584, 0.2878, 0.1663, 0.2923, 0.2277, 0.2124, 0.3076, 0.151, 0.3031, 0.1431, 0.3031, 0.1431, 0.2212, 0.2059, 0.2277, 0.2124, 0.3076, 0.151, 0.4008, 0.1124, 0.3984, 0.1036, 0.3984, 0.1036, 0.3031, 0.1431, 0.3076, 0.151, 0.4008, 0.1124, 0.5007, 0.09927, 0.3984, 0.1036, 0.3984, 0.1036, 0.5007, 0.09927, 0.5007, 0.09014, 0.5007, 0.09927, 0.6006, 0.1124, 0.603, 0.1036, 0.603, 0.1036, 0.5007, 0.09014, 0.5007, 0.09927, 0.6006, 0.1124, 0.6938, 0.151, 0.603, 0.1036, 0.603, 0.1036, 0.6938, 0.151, 0.6983, 0.1431, 0.6938, 0.151, 0.7737, 0.2124, 0.7802, 0.2059, 0.7802, 0.2059, 0.6983, 0.1431, 0.6938, 0.151, 0.7737, 0.2124, 0.8351, 0.2923, 0.843, 0.2878, 0.843, 0.2878, 0.7802, 0.2059, 0.7737, 0.2124, 0.8351, 0.2923, 0.8737, 0.3855, 0.8825, 0.3831, 0.8825, 0.3831, 0.843, 0.2878, 0.8351, 0.2923, 0.8737, 0.3855, 0.8868, 0.4854, 0.8959, 0.4854, 0.8959, 0.4854, 0.8825, 0.3831, 0.8737, 0.3855, 0.8868, 0.4854, 0.8737, 0.5853, 0.8959, 0.4854, 0.8959, 0.4854, 0.8737, 0.5853, 0.8825, 0.5877, 0.8737, 0.5853, 0.8351, 0.6785, 0.8825, 0.5877, 0.8825, 0.5877, 0.8351, 0.6785, 0.843, 0.683, 0.8351, 0.6785, 0.7737, 0.7584, 0.7802, 0.7649, 0.7802, 0.7649, 0.843, 0.683, 0.8351, 0.6785, 0.843, 0.683, 0.7802, 0.7649, 0.7943, 0.779, 0.7943, 0.779, 0.8603, 0.693, 0.843, 0.683, 0.8825, 0.5877, 0.843, 0.683, 0.8603, 0.693, 0.8603, 0.693, 0.9018, 0.5929, 0.8825, 0.5877, 0.8959, 0.4854, 0.8825, 0.5877, 0.9159, 0.4854, 0.9159, 0.4854, 0.8825, 0.5877, 0.9018, 0.5929, 0.8825, 0.3831, 0.8959, 0.4854, 0.9018, 0.3779, 0.9018, 0.3779, 0.8959, 0.4854, 0.9159, 0.4854, 0.843, 0.2878, 0.8825, 0.3831, 0.8603, 0.2778, 0.8603, 0.2778, 0.8825, 0.3831, 0.9018, 0.3779, 0.7802, 0.2059, 0.843, 0.2878, 0.7943, 0.1918, 0.7943, 0.1918, 0.843, 0.2878, 0.8603, 0.2778, 0.6983, 0.1431, 0.7802, 0.2059, 0.7943, 0.1918, 0.7943, 0.1918, 0.7083, 0.1258, 0.6983, 0.1431, 0.603, 0.1036, 0.6983, 0.1431, 0.7083, 0.1258, 0.7083, 0.1258, 0.6082, 0.08433, 0.603, 0.1036, 0.5007, 0.09014, 0.603, 0.1036, 0.6082, 0.08433, 0.6082, 0.08433, 0.5007, 0.07018, 0.5007, 0.09014, 0.3984, 0.1036, 0.5007, 0.09014, 0.5007, 0.07018, 0.5007, 0.07018, 0.3932, 0.08433, 0.3984, 0.1036, 0.3031, 0.1431, 0.3984, 0.1036, 0.3932, 0.08433, 0.3932, 0.08433, 0.2931, 0.1258, 0.3031, 0.1431, 0.2212, 0.2059, 0.3031, 0.1431, 0.2931, 0.1258, 0.2931, 0.1258, 0.2071, 0.1918, 0.2212, 0.2059, 0.1584, 0.2878, 0.2212, 0.2059, 0.2071, 0.1918, 0.2071, 0.1918, 0.1411, 0.2778, 0.1584, 0.2878, 0.1189, 0.3831, 0.1584, 0.2878, 0.1411, 0.2778, 0.1411, 0.2778, 0.09963, 0.3779, 0.1189, 0.3831, 0.1055, 0.4854, 0.1189, 0.3831, 0.09963, 0.3779, 0.09963, 0.3779, 0.08548, 0.4854, 0.1055, 0.4854, 0.1189, 0.5877, 0.1055, 0.4854, 0.08548, 0.4854, 0.08548, 0.4854, 0.09963, 0.5929, 0.1189, 0.5877, 0.1584, 0.683, 0.1189, 0.5877, 0.09963, 0.5929, 0.09963, 0.5929, 0.1411, 0.693, 0.1584, 0.683, 0.2212, 0.7649, 0.1584, 0.683, 0.1411, 0.693, 0.1411, 0.693, 0.2071, 0.779, 0.2212, 0.7649, 0.3031, 0.8277, 0.2212, 0.7649, 0.2071, 0.779, 0.2071, 0.779, 0.2931, 0.845, 0.3031, 0.8277, 0.3984, 0.8672, 0.3031, 0.8277, 0.2931, 0.845, 0.2931, 0.845, 0.3932, 0.8865, 0.3984, 0.8672, 0.5007, 0.8806, 0.3984, 0.8672, 0.3932, 0.8865, 0.3932, 0.8865, 0.5007, 0.9006, 0.5007, 0.8806, 0.603, 0.8672, 0.5007, 0.8806, 0.5007, 0.9006, 0.5007, 0.9006, 0.6082, 0.8865, 0.603, 0.8672, 0.6983, 0.8277, 0.603, 0.8672, 0.6082, 0.8865, 0.6082, 0.8865, 0.7083, 0.845, 0.6983, 0.8277, 0.7802, 0.7649, 0.6983, 0.8277, 0.7083, 0.845, 0.7083, 0.845, 0.7943, 0.779, 0.7802, 0.7649, 0.8689, 0.698, 0.8013, 0.786, 0.8599, 0.6928, 0.8599, 0.6928, 0.8013, 0.786, 0.794, 0.7787, 0.9113, 0.5954, 0.8689, 0.698, 0.9014, 0.5928, 0.9014, 0.5928, 0.8689, 0.698, 0.8599, 0.6928, 0.9258, 0.4854, 0.9113, 0.5954, 0.9155, 0.4854, 0.9155, 0.4854, 0.9113, 0.5954, 0.9014, 0.5928, 0.9113, 0.3754, 0.9258, 0.4854, 0.9014, 0.378, 0.9014, 0.378, 0.9258, 0.4854, 0.9155, 0.4854, 0.8689, 0.2728, 0.9113, 0.3754, 0.8599, 0.278, 0.8599, 0.278, 0.9113, 0.3754, 0.9014, 0.378, 0.8013, 0.1848, 0.8689, 0.2728, 0.794, 0.1921, 0.794, 0.1921, 0.8689, 0.2728, 0.8599, 0.278, 0.7133, 0.1172, 0.8013, 0.1848, 0.7081, 0.1262, 0.7081, 0.1262, 0.8013, 0.1848, 0.794, 0.1921, 0.6107, 0.07474, 0.7133, 0.1172, 0.6081, 0.08471, 0.6081, 0.08471, 0.7133, 0.1172, 0.7081, 0.1262, 0.5007, 0.06026, 0.6107, 0.07474, 0.6081, 0.08471, 0.6081, 0.08471, 0.5007, 0.07058, 0.5007, 0.06026, 0.3907, 0.07474, 0.5007, 0.06026, 0.5007, 0.07058, 0.5007, 0.07058, 0.3933, 0.08471, 0.3907, 0.07474, 0.2881, 0.1172, 0.3907, 0.07474, 0.2933, 0.1262, 0.2933, 0.1262, 0.3907, 0.07474, 0.3933, 0.08471, 0.2001, 0.1848, 0.2881, 0.1172, 0.2074, 0.1921, 0.2074, 0.1921, 0.2881, 0.1172, 0.2933, 0.1262, 0.1325, 0.2728, 0.2001, 0.1848, 0.1415, 0.278, 0.1415, 0.278, 0.2001, 0.1848, 0.2074, 0.1921, 0.09005, 0.3754, 0.1325, 0.2728, 0.1, 0.378, 0.1, 0.378, 0.1325, 0.2728, 0.1415, 0.278, 0.07557, 0.4854, 0.09005, 0.3754, 0.08589, 0.4854, 0.08589, 0.4854, 0.09005, 0.3754, 0.1, 0.378, 0.09005, 0.5954, 0.07557, 0.4854, 0.1, 0.5928, 0.1, 0.5928, 0.07557, 0.4854, 0.08589, 0.4854, 0.1325, 0.698, 0.09005, 0.5954, 0.1, 0.5928, 0.1, 0.5928, 0.1415, 0.6928, 0.1325, 0.698, 0.2001, 0.786, 0.1325, 0.698, 0.1415, 0.6928, 0.1415, 0.6928, 0.2074, 0.7787, 0.2001, 0.786, 0.2881, 0.8536, 0.2001, 0.786, 0.2933, 0.8446, 0.2933, 0.8446, 0.2001, 0.786, 0.2074, 0.7787, 0.3907, 0.896, 0.2881, 0.8536, 0.2933, 0.8446, 0.2933, 0.8446, 0.3933, 0.8861, 0.3907, 0.896, 0.5007, 0.9105, 0.3907, 0.896, 0.3933, 0.8861, 0.3933, 0.8861, 0.5007, 0.9002, 0.5007, 0.9105, 0.6107, 0.896, 0.5007, 0.9105, 0.6081, 0.8861, 0.6081, 0.8861, 0.5007, 0.9105, 0.5007, 0.9002, 0.7133, 0.8536, 0.6107, 0.896, 0.6081, 0.8861, 0.6081, 0.8861, 0.7081, 0.8446, 0.7133, 0.8536, 0.8013, 0.786, 0.7133, 0.8536, 0.7081, 0.8446, 0.7081, 0.8446, 0.794, 0.7787, 0.8013, 0.786, 0.6938, 0.8198, 0.7737, 0.7584, 0.7804, 0.7651, 0.7804, 0.7651, 0.6985, 0.828, 0.6938, 0.8198, 0.6006, 0.8584, 0.6938, 0.8198, 0.6031, 0.8675, 0.6031, 0.8675, 0.6938, 0.8198, 0.6985, 0.828, 0.5007, 0.8715, 0.6006, 0.8584, 0.5007, 0.881, 0.5007, 0.881, 0.6006, 0.8584, 0.6031, 0.8675, 0.4008, 0.8584, 0.5007, 0.8715, 0.3983, 0.8675, 0.3983, 0.8675, 0.5007, 0.8715, 0.5007, 0.881, 0.3076, 0.8198, 0.4008, 0.8584, 0.3029, 0.828, 0.3029, 0.828, 0.4008, 0.8584, 0.3983, 0.8675, 0.2277, 0.7584, 0.3076, 0.8198, 0.221, 0.7651, 0.221, 0.7651, 0.3076, 0.8198, 0.3029, 0.828, 0.1663, 0.6785, 0.2277, 0.7584, 0.221, 0.7651, 0.221, 0.7651, 0.1581, 0.6832, 0.1663, 0.6785, 0.1277, 0.5853, 0.1663, 0.6785, 0.1581, 0.6832, 0.1581, 0.6832, 0.1186, 0.5878, 0.1277, 0.5853, 0.1146, 0.4854, 0.1277, 0.5853, 0.1186, 0.5878, 0.1186, 0.5878, 0.1051, 0.4854, 0.1146, 0.4854, 0.1277, 0.3855, 0.1146, 0.4854, 0.1051, 0.4854, 0.1051, 0.4854, 0.1186, 0.383, 0.1277, 0.3855, 0.1663, 0.2923, 0.1277, 0.3855, 0.1581, 0.2876, 0.1581, 0.2876, 0.1277, 0.3855, 0.1186, 0.383, 0.2277, 0.2124, 0.1663, 0.2923, 0.221, 0.2056, 0.221, 0.2056, 0.1663, 0.2923, 0.1581, 0.2876, 0.3076, 0.151, 0.2277, 0.2124, 0.221, 0.2056, 0.221, 0.2056, 0.3029, 0.1428, 0.3076, 0.151, 0.4008, 0.1124, 0.3076, 0.151, 0.3029, 0.1428, 0.3029, 0.1428, 0.3983, 0.1033, 0.4008, 0.1124, 0.5007, 0.09927, 0.4008, 0.1124, 0.3983, 0.1033, 0.3983, 0.1033, 0.5007, 0.08978, 0.5007, 0.09927, 0.6006, 0.1124, 0.5007, 0.09927, 0.6031, 0.1033, 0.6031, 0.1033, 0.5007, 0.09927, 0.5007, 0.08978, 0.6938, 0.151, 0.6006, 0.1124, 0.6985, 0.1428, 0.6985, 0.1428, 0.6006, 0.1124, 0.6031, 0.1033, 0.7737, 0.2124, 0.6938, 0.151, 0.7804, 0.2056, 0.7804, 0.2056, 0.6938, 0.151, 0.6985, 0.1428, 0.8351, 0.2923, 0.7737, 0.2124, 0.7804, 0.2056, 0.7804, 0.2056, 0.8433, 0.2876, 0.8351, 0.2923, 0.8737, 0.3855, 0.8351, 0.2923, 0.8433, 0.2876, 0.8433, 0.2876, 0.8828, 0.383, 0.8737, 0.3855, 0.8868, 0.4854, 0.8737, 0.3855, 0.8828, 0.383, 0.8828, 0.383, 0.8963, 0.4854, 0.8868, 0.4854, 0.8737, 0.5853, 0.8868, 0.4854, 0.8963, 0.4854, 0.8963, 0.4854, 0.8828, 0.5878, 0.8737, 0.5853, 0.8351, 0.6785, 0.8737, 0.5853, 0.8828, 0.5878, 0.8828, 0.5878, 0.8433, 0.6832, 0.8351, 0.6785, 0.7737, 0.7584, 0.8351, 0.6785, 0.8433, 0.6832, 0.8433, 0.6832, 0.7804, 0.7651, 0.7737, 0.7584, 0.7804, 0.7651, 0.8433, 0.6832, 0.794, 0.7787, 0.794, 0.7787, 0.8433, 0.6832, 0.8599, 0.6928, 0.8433, 0.6832, 0.8828, 0.5878, 0.8599, 0.6928, 0.8599, 0.6928, 0.8828, 0.5878, 0.9014, 0.5928, 0.8828, 0.5878, 0.8963, 0.4854, 0.9014, 0.5928, 0.9014, 0.5928, 0.8963, 0.4854, 0.9155, 0.4854, 0.8963, 0.4854, 0.8828, 0.383, 0.9155, 0.4854, 0.9155, 0.4854, 0.8828, 0.383, 0.9014, 0.378, 0.8828, 0.383, 0.8433, 0.2876, 0.9014, 0.378, 0.9014, 0.378, 0.8433, 0.2876, 0.8599, 0.278, 0.8433, 0.2876, 0.7804, 0.2056, 0.8599, 0.278, 0.8599, 0.278, 0.7804, 0.2056, 0.794, 0.1921, 0.7804, 0.2056, 0.6985, 0.1428, 0.7081, 0.1262, 0.7081, 0.1262, 0.794, 0.1921, 0.7804, 0.2056, 0.6985, 0.1428, 0.6031, 0.1033, 0.6081, 0.08471, 0.6081, 0.08471, 0.7081, 0.1262, 0.6985, 0.1428, 0.6031, 0.1033, 0.5007, 0.08978, 0.5007, 0.07058, 0.5007, 0.07058, 0.6081, 0.08471, 0.6031, 0.1033, 0.5007, 0.08978, 0.3983, 0.1033, 0.3933, 0.08471, 0.3933, 0.08471, 0.5007, 0.07058, 0.5007, 0.08978, 0.3983, 0.1033, 0.3029, 0.1428, 0.2933, 0.1262, 0.2933, 0.1262, 0.3933, 0.08471, 0.3983, 0.1033, 0.3029, 0.1428, 0.221, 0.2056, 0.2074, 0.1921, 0.2074, 0.1921, 0.2933, 0.1262, 0.3029, 0.1428, 0.221, 0.2056, 0.1581, 0.2876, 0.1415, 0.278, 0.1415, 0.278, 0.2074, 0.1921, 0.221, 0.2056, 0.1581, 0.2876, 0.1186, 0.383, 0.1, 0.378, 0.1, 0.378, 0.1415, 0.278, 0.1581, 0.2876, 0.1186, 0.383, 0.1051, 0.4854, 0.08589, 0.4854, 0.08589, 0.4854, 0.1, 0.378, 0.1186, 0.383, 0.1051, 0.4854, 0.1186, 0.5878, 0.1, 0.5928, 0.1, 0.5928, 0.08589, 0.4854, 0.1051, 0.4854, 0.1186, 0.5878, 0.1581, 0.6832, 0.1415, 0.6928, 0.1415, 0.6928, 0.1, 0.5928, 0.1186, 0.5878, 0.1581, 0.6832, 0.221, 0.7651, 0.2074, 0.7787, 0.2074, 0.7787, 0.1415, 0.6928, 0.1581, 0.6832, 0.221, 0.7651, 0.3029, 0.828, 0.2933, 0.8446, 0.2933, 0.8446, 0.2074, 0.7787, 0.221, 0.7651, 0.3029, 0.828, 0.3983, 0.8675, 0.3933, 0.8861, 0.3933, 0.8861, 0.2933, 0.8446, 0.3029, 0.828, 0.3983, 0.8675, 0.5007, 0.881, 0.5007, 0.9002, 0.5007, 0.9002, 0.3933, 0.8861, 0.3983, 0.8675, 0.5007, 0.881, 0.6031, 0.8675, 0.6081, 0.8861, 0.6081, 0.8861, 0.5007, 0.9002, 0.5007, 0.881, 0.6031, 0.8675, 0.6985, 0.828, 0.7081, 0.8446, 0.7081, 0.8446, 0.6081, 0.8861, 0.6031, 0.8675, 0.6985, 0.828, 0.7804, 0.7651, 0.794, 0.7787, 0.794, 0.7787, 0.7081, 0.8446, 0.6985, 0.828, 0.293, 0.5195, 0.2695, 0.4648, 0.4746, 0.4043, 0.4746, 0.4043, 0.4746, 0.4883, 0.293, 0.5195, 0.537, 0.5884, 0.5577, 0.5387, 0.7143, 0.6404, 0.7143, 0.6404, 0.5577, 0.5387, 0.7145, 0.5658, 0.498, 0.3262, 0.5371, 0.3828, 0.6074, 0.1758, 0.6074, 0.1758, 0.5371, 0.3828, 0.7148, 0.3301, 0.3027, 0.6055, 0.293, 0.5195, 0.4746, 0.582, 0.4746, 0.582, 0.293, 0.5195, 0.4746, 0.4883, 0.5577, 0.5387, 0.5649, 0.4636, 0.7147, 0.4857, 0.7147, 0.4857, 0.7145, 0.5658, 0.5577, 0.5387, 0.2949, 0.6426, 0.3027, 0.6055, 0.4746, 0.582, 0.4746, 0.582, 0.4746, 0.6738, 0.2949, 0.6426, 0.5649, 0.4636, 0.558, 0.4319, 0.7147, 0.4857, 0.7147, 0.4857, 0.558, 0.4319, 0.7148, 0.4056, 0.2695, 0.7012, 0.2949, 0.6426, 0.4746, 0.7578, 0.4746, 0.7578, 0.2949, 0.6426, 0.4746, 0.6738, 0.558, 0.4319, 0.5375, 0.3821, 0.715, 0.331, 0.715, 0.331, 0.7148, 0.4056, 0.558, 0.4319, 0.5371, 0.5879, 0.498, 0.6445, 0.6074, 0.793, 0.6074, 0.793, 0.7148, 0.6406, 0.5371, 0.5879, 0.3553, 0.2153, 0.4352, 0.2152, 0.3392, 0.257, 0.3392, 0.257, 0.4352, 0.2152, 0.4514, 0.2568, 0.3392, 0.257, 0.4514, 0.2568, 0.3354, 0.3018, 0.3354, 0.3018, 0.4514, 0.2568, 0.4554, 0.3015, 0.3354, 0.3018, 0.4554, 0.3015, 0.3394, 0.3465, 0.3394, 0.3465, 0.4554, 0.3015, 0.4516, 0.3463, 0.3394, 0.3465, 0.4516, 0.3463, 0.3556, 0.3881, 0.3556, 0.3881, 0.4516, 0.3463, 0.4355, 0.388])
me_mesh0_001.materials.append(mat_material_002)
me_mesh0_001.use_remesh_preserve_volume = False
me_mesh0_001.use_remesh_preserve_attributes = False
me_mesh0_001.use_mirror_vertex_groups = False
me_mesh0_001.update()

# ---- objects
ob_obj0 = bpy.data.objects.new('obj0', me_mesh0_001)

# ---- transforms, parenting, visibility, modifiers, constraints
ob_obj0.location = (0.0, 0.0, 0.0)
ob_obj0.lineart.crease_threshold = 0.0

# ---- collection membership
col_collection_1.objects.link(ob_obj0)

# ---- scene / render settings (as saved in the file)
scene.frame_start = 1; scene.frame_end = 250; scene.frame_set(1)
scene.render.engine = 'CYCLES'
scene.render.resolution_percentage = 50
scene.render.dither_intensity = 0.0
scene.cycles.use_denoising = False
scene.cycles.samples = 128
scene.cycles.sampling_pattern = 'TABULATED_SOBOL'
scene.cycles.use_adaptive_sampling = False
scene.cycles.use_light_tree = False
scene.cycles.blur_glossy = 0.0
scene.cycles.sample_clamp_indirect = 0.0
scene.view_settings.view_transform = 'Standard'
bpy.context.view_layer.update()

# ---- added for rendering (the .blend has no active camera and no usable light): camera, sun
cam_auto = bpy.data.cameras.new('AutoCamera')
cam_auto.lens = 50.0
cam_auto.sensor_width = 36.0
cam_auto.clip_end = 1000.0
ob_auto_camera = bpy.data.objects.new('AutoCamera', cam_auto)
scene.collection.objects.link(ob_auto_camera)
ob_auto_camera.location = (25.485, -30.582, 30.1286)
ob_auto_camera.rotation_euler = (1.09748, -7.21219e-08, 0.694738)
scene.camera = ob_auto_camera
light_auto_sun = bpy.data.lights.new('AutoSun', 'SUN')
light_auto_sun.energy = 3.0
light_auto_sun.angle = 0.0523599
ob_auto_sun = bpy.data.objects.new('AutoSun', light_auto_sun)
scene.collection.objects.link(ob_auto_sun)
ob_auto_sun.rotation_euler = (0.872665, 0.174533, 0.523599)
bpy.context.view_layer.update()
